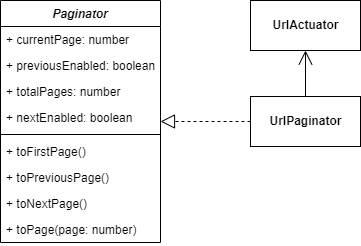

The diagram above was exported from draw.io. Its source (the exported page's mxGraphModel, read from the mxfile embedded in the PNG):
<mxGraphModel dx="1422" dy="794" grid="1" gridSize="10" guides="1" tooltips="1" connect="1" arrows="1" fold="1" page="1" pageScale="1" pageWidth="850" pageHeight="1100" math="0" shadow="0">
  <root>
    <mxCell id="0" />
    <mxCell id="1" parent="0" />
    <mxCell id="yxdPH3JMubdNDE3Ejpo_-7" value="Paginator" style="swimlane;fontStyle=3;align=center;verticalAlign=top;childLayout=stackLayout;horizontal=1;startSize=26;horizontalStack=0;resizeParent=1;resizeParentMax=0;resizeLast=0;collapsible=1;marginBottom=0;" parent="1" vertex="1">
      <mxGeometry x="90" y="80" width="160" height="242" as="geometry" />
    </mxCell>
    <mxCell id="taixr1MLwuTSQQMlH2gP-2" value="+ currentPage: number" style="text;strokeColor=none;fillColor=none;align=left;verticalAlign=top;spacingLeft=4;spacingRight=4;overflow=hidden;rotatable=0;points=[[0,0.5],[1,0.5]];portConstraint=eastwest;" parent="yxdPH3JMubdNDE3Ejpo_-7" vertex="1">
      <mxGeometry y="26" width="160" height="26" as="geometry" />
    </mxCell>
    <mxCell id="taixr1MLwuTSQQMlH2gP-4" value="+ previousEnabled: boolean" style="text;strokeColor=none;fillColor=none;align=left;verticalAlign=top;spacingLeft=4;spacingRight=4;overflow=hidden;rotatable=0;points=[[0,0.5],[1,0.5]];portConstraint=eastwest;" parent="yxdPH3JMubdNDE3Ejpo_-7" vertex="1">
      <mxGeometry y="52" width="160" height="26" as="geometry" />
    </mxCell>
    <mxCell id="taixr1MLwuTSQQMlH2gP-3" value="+ totalPages: number" style="text;strokeColor=none;fillColor=none;align=left;verticalAlign=top;spacingLeft=4;spacingRight=4;overflow=hidden;rotatable=0;points=[[0,0.5],[1,0.5]];portConstraint=eastwest;" parent="yxdPH3JMubdNDE3Ejpo_-7" vertex="1">
      <mxGeometry y="78" width="160" height="26" as="geometry" />
    </mxCell>
    <mxCell id="yxdPH3JMubdNDE3Ejpo_-2" value="+ nextEnabled: boolean" style="text;strokeColor=none;fillColor=none;align=left;verticalAlign=top;spacingLeft=4;spacingRight=4;overflow=hidden;rotatable=0;points=[[0,0.5],[1,0.5]];portConstraint=eastwest;" parent="yxdPH3JMubdNDE3Ejpo_-7" vertex="1">
      <mxGeometry y="104" width="160" height="26" as="geometry" />
    </mxCell>
    <mxCell id="yxdPH3JMubdNDE3Ejpo_-9" value="" style="line;strokeWidth=1;fillColor=none;align=left;verticalAlign=middle;spacingTop=-1;spacingLeft=3;spacingRight=3;rotatable=0;labelPosition=right;points=[];portConstraint=eastwest;" parent="yxdPH3JMubdNDE3Ejpo_-7" vertex="1">
      <mxGeometry y="130" width="160" height="8" as="geometry" />
    </mxCell>
    <mxCell id="yxdPH3JMubdNDE3Ejpo_-3" value="+ toFirstPage()" style="text;strokeColor=none;fillColor=none;align=left;verticalAlign=top;spacingLeft=4;spacingRight=4;overflow=hidden;rotatable=0;points=[[0,0.5],[1,0.5]];portConstraint=eastwest;" parent="yxdPH3JMubdNDE3Ejpo_-7" vertex="1">
      <mxGeometry y="138" width="160" height="26" as="geometry" />
    </mxCell>
    <mxCell id="yxdPH3JMubdNDE3Ejpo_-4" value="+ toPreviousPage()" style="text;strokeColor=none;fillColor=none;align=left;verticalAlign=top;spacingLeft=4;spacingRight=4;overflow=hidden;rotatable=0;points=[[0,0.5],[1,0.5]];portConstraint=eastwest;" parent="yxdPH3JMubdNDE3Ejpo_-7" vertex="1">
      <mxGeometry y="164" width="160" height="26" as="geometry" />
    </mxCell>
    <mxCell id="yxdPH3JMubdNDE3Ejpo_-6" value="+ toNextPage()" style="text;strokeColor=none;fillColor=none;align=left;verticalAlign=top;spacingLeft=4;spacingRight=4;overflow=hidden;rotatable=0;points=[[0,0.5],[1,0.5]];portConstraint=eastwest;" parent="yxdPH3JMubdNDE3Ejpo_-7" vertex="1">
      <mxGeometry y="190" width="160" height="26" as="geometry" />
    </mxCell>
    <mxCell id="yxdPH3JMubdNDE3Ejpo_-5" value="+ toPage(page: number)" style="text;strokeColor=none;fillColor=none;align=left;verticalAlign=top;spacingLeft=4;spacingRight=4;overflow=hidden;rotatable=0;points=[[0,0.5],[1,0.5]];portConstraint=eastwest;" parent="yxdPH3JMubdNDE3Ejpo_-7" vertex="1">
      <mxGeometry y="216" width="160" height="26" as="geometry" />
    </mxCell>
    <mxCell id="yxdPH3JMubdNDE3Ejpo_-11" value="&lt;span&gt;UrlPaginator&lt;/span&gt;" style="html=1;fontStyle=1" parent="1" vertex="1">
      <mxGeometry x="340" y="176" width="110" height="50" as="geometry" />
    </mxCell>
    <mxCell id="yxdPH3JMubdNDE3Ejpo_-12" value="" style="endArrow=block;dashed=1;endFill=0;endSize=12;html=1;rounded=0;" parent="1" source="yxdPH3JMubdNDE3Ejpo_-11" target="yxdPH3JMubdNDE3Ejpo_-7" edge="1">
      <mxGeometry width="160" relative="1" as="geometry">
        <mxPoint x="340" y="410" as="sourcePoint" />
        <mxPoint x="500" y="410" as="targetPoint" />
      </mxGeometry>
    </mxCell>
    <mxCell id="yxdPH3JMubdNDE3Ejpo_-13" value="&lt;b&gt;UrlActuator&lt;/b&gt;" style="html=1;" parent="1" vertex="1">
      <mxGeometry x="340" y="80" width="110" height="50" as="geometry" />
    </mxCell>
    <mxCell id="yxdPH3JMubdNDE3Ejpo_-15" value="" style="endArrow=open;endFill=1;endSize=12;html=1;rounded=0;" parent="1" source="yxdPH3JMubdNDE3Ejpo_-11" target="yxdPH3JMubdNDE3Ejpo_-13" edge="1">
      <mxGeometry width="160" relative="1" as="geometry">
        <mxPoint x="340" y="410" as="sourcePoint" />
        <mxPoint x="500" y="410" as="targetPoint" />
      </mxGeometry>
    </mxCell>
  </root>
</mxGraphModel>